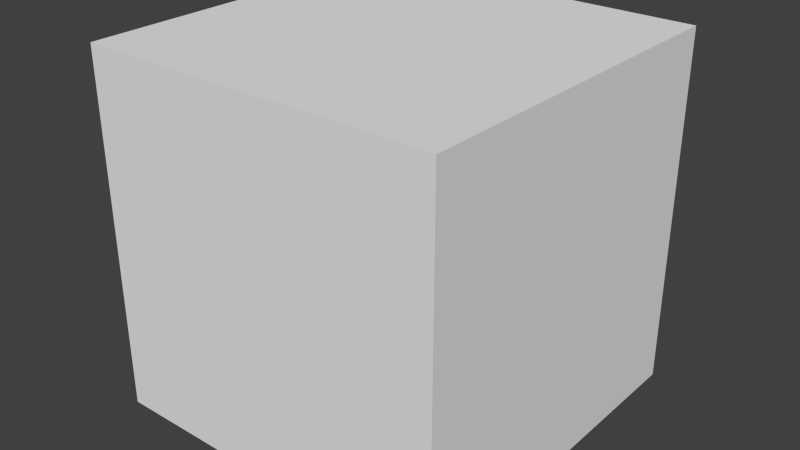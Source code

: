 # Source: slime.blend  (saved by Blender 2.74.0; exported with 4.5.12 LTS)
import bpy
from mathutils import Matrix  # noqa: F401  (used for matrix-valued properties, if any)

bpy.ops.wm.read_factory_settings(use_empty=True)
scene = bpy.context.scene
scene.name = 'Scene'

# ---- collections
col_collection_1 = bpy.data.collections.new('Collection 1'); scene.collection.children.link(col_collection_1)

# ---- materials (node trees are filled in below, after node groups)
mat_material = bpy.data.materials.new('Material')
mat_material.alpha_threshold = 0.0
mat_material.use_transparent_shadow = False
mat_material.preview_render_type = 'CUBE'
mat_material.roughness = 0.5
mat_material.line_color = (0.0, 0.0, 0.0, 1.0)

# ---- material node trees

# ---- world
world_world = bpy.data.worlds.new('World'); scene.world = world_world
world_world.color = (0.05088, 0.05088, 0.05088)
world_world.use_sun_shadow = False
world_world.sun_shadow_jitter_overblur = 0.0
world_world.cycles.sampling_method = 'MANUAL'
world_world.cycles.sample_map_resolution = 256

# ---- meshes
me_cube_009 = bpy.data.meshes.new('Cube.009')
me_cube_009.from_pydata([(-2.98e-07, 0.0625, -0.0625), (1.788e-07, -1.49e-07, -0.0625), (-0.0625, 8.941e-08, -0.0625), (-0.0625, 0.0625, -0.0625), (4.172e-07, 0.0625, 0.0625), (-2.98e-07, -4.47e-07, 0.0625), (-0.0625, 5.066e-07, 0.0625), (-0.0625, 0.0625, 0.0625)], [], [(0, 1, 2, 3), (4, 7, 6, 5), (0, 4, 5, 1), (1, 5, 6, 2), (2, 6, 7, 3), (4, 0, 3, 7)])
_uv = me_cube_009.uv_layers.new(name='normal')
_uv.uv.foreach_set('vector', [0.5156, 0.7188, 0.5156, 0.6875, 0.5312, 0.6875, 0.5312, 0.7188, 0.5469, 0.7188, 0.5625, 0.7188, 0.5625, 0.6875, 0.5469, 0.6875, 0.5156, 0.7188, 0.5, 0.7188, 0.5, 0.6875, 0.5156, 0.6875, 0.5312, 0.75, 0.5312, 0.7188, 0.5469, 0.7188, 0.5469, 0.75, 0.5312, 0.6875, 0.5469, 0.6875, 0.5469, 0.7188, 0.5312, 0.7188, 0.5156, 0.75, 0.5156, 0.7188, 0.5312, 0.7188, 0.5312, 0.75])
me_cube_009.materials.append(mat_material)
me_cube_009.use_remesh_preserve_volume = False
me_cube_009.use_remesh_preserve_attributes = False
me_cube_009.use_mirror_vertex_groups = False
me_cube_009.update()
me_cube_008 = bpy.data.meshes.new('Cube.008')
me_cube_008.from_pydata([(0.0625, 0.125, -0.0625), (0.0625, -1.49e-07, -0.0625), (-0.0625, 8.941e-08, -0.0625), (-0.0625, 0.125, -0.0625), (0.0625, 0.125, 0.0625), (0.0625, -4.47e-07, 0.0625), (-0.0625, 5.066e-07, 0.0625), (-0.0625, 0.125, 0.0625)], [], [(0, 1, 2, 3), (4, 7, 6, 5), (0, 4, 5, 1), (1, 5, 6, 2), (2, 6, 7, 3), (4, 0, 3, 7)])
_uv = me_cube_008.uv_layers.new(name='normal')
_uv.uv.foreach_set('vector', [0.5312, 0.8125, 0.5312, 0.75, 0.5625, 0.75, 0.5625, 0.8125, 0.5938, 0.8125, 0.625, 0.8125, 0.625, 0.75, 0.5938, 0.75, 0.5312, 0.8125, 0.5, 0.8125, 0.5, 0.75, 0.5312, 0.75, 0.5625, 0.875, 0.5625, 0.8125, 0.5938, 0.8125, 0.5938, 0.875, 0.5625, 0.75, 0.5938, 0.75, 0.5938, 0.8125, 0.5625, 0.8125, 0.5312, 0.875, 0.5312, 0.8125, 0.5625, 0.8125, 0.5625, 0.875])
me_cube_008.materials.append(mat_material)
me_cube_008.use_remesh_preserve_volume = False
me_cube_008.use_remesh_preserve_attributes = False
me_cube_008.use_mirror_vertex_groups = False
me_cube_008.update()
me_cube_007 = bpy.data.meshes.new('Cube.007')
me_cube_007.from_pydata([(0.0625, 0.125, -0.0625), (0.0625, -1.49e-07, -0.0625), (-0.0625, 8.941e-08, -0.0625), (-0.0625, 0.125, -0.0625), (0.0625, 0.125, 0.0625), (0.0625, -4.47e-07, 0.0625), (-0.0625, 5.066e-07, 0.0625), (-0.0625, 0.125, 0.0625)], [], [(0, 1, 2, 3), (4, 7, 6, 5), (0, 4, 5, 1), (1, 5, 6, 2), (2, 6, 7, 3), (4, 0, 3, 7)])
_uv = me_cube_007.uv_layers.new(name='normal')
_uv.uv.foreach_set('vector', [0.5312, 0.9375, 0.5312, 0.875, 0.5625, 0.875, 0.5625, 0.9375, 0.5938, 0.9375, 0.625, 0.9375, 0.625, 0.875, 0.5938, 0.875, 0.5312, 0.9375, 0.5, 0.9375, 0.5, 0.875, 0.5312, 0.875, 0.5625, 1.0, 0.5625, 0.9375, 0.5938, 0.9375, 0.5938, 1.0, 0.5625, 0.875, 0.5938, 0.875, 0.5938, 0.9375, 0.5625, 0.9375, 0.5312, 1.0, 0.5312, 0.9375, 0.5625, 0.9375, 0.5625, 1.0])
me_cube_007.materials.append(mat_material)
me_cube_007.use_remesh_preserve_volume = False
me_cube_007.use_remesh_preserve_attributes = False
me_cube_007.use_mirror_vertex_groups = False
me_cube_007.update()
me_cube_006 = bpy.data.meshes.new('Cube.006')
me_cube_006.from_pydata([(0.1875, 0.4375, -0.1875), (0.1875, 0.0625, -0.1875), (-0.1875, 0.0625, -0.1875), (-0.1875, 0.4375, -0.1875), (0.1875, 0.4375, 0.1875), (0.1875, 0.0625, 0.1875), (-0.1875, 0.0625, 0.1875), (-0.1875, 0.4375, 0.1875)], [], [(0, 1, 2, 3), (4, 7, 6, 5), (0, 4, 5, 1), (1, 5, 6, 2), (2, 6, 7, 3), (4, 0, 3, 7)])
_uv = me_cube_006.uv_layers.new(name='normal')
_uv.uv.foreach_set('vector', [0.09375, 0.3125, 0.09375, 0.125, 0.1875, 0.125, 0.1875, 0.3125, 0.2812, 0.3125, 0.375, 0.3125, 0.375, 0.125, 0.2812, 0.125, 0.09375, 0.3125, 0.0, 0.3125, 0.0, 0.125, 0.09375, 0.125, 0.1875, 0.5, 0.1875, 0.3125, 0.2812, 0.3125, 0.2812, 0.5, 0.1875, 0.125, 0.2812, 0.125, 0.2812, 0.3125, 0.1875, 0.3125, 0.09375, 0.5, 0.09375, 0.3125, 0.1875, 0.3125, 0.1875, 0.5])
me_cube_006.materials.append(mat_material)
me_cube_006.use_remesh_preserve_volume = False
me_cube_006.use_remesh_preserve_attributes = False
me_cube_006.use_mirror_vertex_groups = False
me_cube_006.update()
me_cube = bpy.data.meshes.new('Cube')
me_cube.from_pydata([(0.25, 0.5, -0.25), (0.25, -1.192e-07, -0.25), (-0.25, 1.192e-07, -0.25), (-0.25, 0.5, -0.25), (0.25, 0.5, 0.25), (0.25, -7.153e-07, 0.25), (-0.25, 2.384e-07, 0.25), (-0.25, 0.5, 0.25)], [], [(0, 1, 2, 3), (4, 7, 6, 5), (0, 4, 5, 1), (1, 5, 6, 2), (2, 6, 7, 3), (4, 0, 3, 7)])
_uv = me_cube.uv_layers.new(name='normal')
_uv.uv.foreach_set('vector', [0.125, 0.75, 0.125, 0.5, 0.25, 0.5, 0.25, 0.75, 0.375, 0.75, 0.5, 0.75, 0.5, 0.5, 0.375, 0.5, 0.125, 0.75, 0.0, 0.75, 0.0, 0.5, 0.125, 0.5, 0.25, 1.0, 0.25, 0.75, 0.375, 0.75, 0.375, 1.0, 0.25, 0.5, 0.375, 0.5, 0.375, 0.75, 0.25, 0.75, 0.125, 1.0, 0.125, 0.75, 0.25, 0.75, 0.25, 1.0])
me_cube.materials.append(mat_material)
me_cube.use_remesh_preserve_volume = False
me_cube.use_remesh_preserve_attributes = False
me_cube.use_mirror_vertex_groups = False
me_cube.update()

# ---- objects
ob_mouth = bpy.data.objects.new('MOUTH', me_cube_009)
ob_r_eye = bpy.data.objects.new('R_EYE', me_cube_008)
ob_l_eye = bpy.data.objects.new('L_EYE', me_cube_007)
ob_inner = bpy.data.objects.new('INNER', me_cube_006)
ob_outter = bpy.data.objects.new('OUTTER', me_cube)

# ---- transforms, parenting, visibility, modifiers, constraints
ob_mouth.location = (0.009954, 0.1251, -0.1608)
ob_mouth.lock_rotations_4d = False
ob_mouth.empty_display_type = 'ARROWS'
ob_mouth.lineart.crease_threshold = 0.0
ob_r_eye.location = (-0.1556, 0.2735, -0.161)
ob_r_eye.lock_rotations_4d = False
ob_r_eye.empty_display_type = 'ARROWS'
ob_r_eye.lineart.crease_threshold = 0.0
ob_l_eye.location = (0.151, 0.2735, -0.161)
ob_l_eye.lock_rotations_4d = False
ob_l_eye.empty_display_type = 'ARROWS'
ob_l_eye.lineart.crease_threshold = 0.0
ob_inner.location = (0.0, 0.0, 0.0)
ob_inner.lock_rotations_4d = False
ob_inner.empty_display_type = 'ARROWS'
ob_inner.lineart.crease_threshold = 0.0
ob_outter.location = (0.0, 0.0, 0.0)
ob_outter.lock_rotations_4d = False
ob_outter.empty_display_type = 'ARROWS'
ob_outter.lineart.crease_threshold = 0.0

# ---- collection membership
col_collection_1.objects.link(ob_mouth)
col_collection_1.objects.link(ob_r_eye)
col_collection_1.objects.link(ob_l_eye)
col_collection_1.objects.link(ob_inner)
col_collection_1.objects.link(ob_outter)

# ---- scene / render settings (as saved in the file)
scene.frame_start = 1; scene.frame_end = 250; scene.frame_set(1)
scene.render.engine = 'BLENDER_EEVEE_NEXT'
scene.render.resolution_percentage = 50
scene.render.dither_intensity = 0.0
scene.cycles.use_denoising = False
scene.cycles.samples = 10
scene.cycles.sampling_pattern = 'TABULATED_SOBOL'
scene.cycles.light_sampling_threshold = 0.0
scene.cycles.use_adaptive_sampling = False
scene.cycles.use_light_tree = False
scene.cycles.blur_glossy = 0.0
scene.cycles.pixel_filter_type = 'GAUSSIAN'
scene.cycles.sample_clamp_indirect = 0.0
scene.view_settings.view_transform = 'Standard'
bpy.context.view_layer.update()

# ---- added for rendering (the .blend has no active camera and no usable light): camera, sun
cam_auto = bpy.data.cameras.new('AutoCamera')
cam_auto.lens = 50.0
cam_auto.sensor_width = 36.0
cam_auto.clip_end = 1000.0
ob_auto_camera = bpy.data.objects.new('AutoCamera', cam_auto)
scene.collection.objects.link(ob_auto_camera)
ob_auto_camera.location = (0.801269, -0.711523, 0.641015)
ob_auto_camera.rotation_euler = (1.09748, -7.21219e-08, 0.694738)
scene.camera = ob_auto_camera
light_auto_sun = bpy.data.lights.new('AutoSun', 'SUN')
light_auto_sun.energy = 3.0
light_auto_sun.angle = 0.0523599
ob_auto_sun = bpy.data.objects.new('AutoSun', light_auto_sun)
scene.collection.objects.link(ob_auto_sun)
ob_auto_sun.rotation_euler = (0.872665, 0.174533, 0.523599)
bpy.context.view_layer.update()
